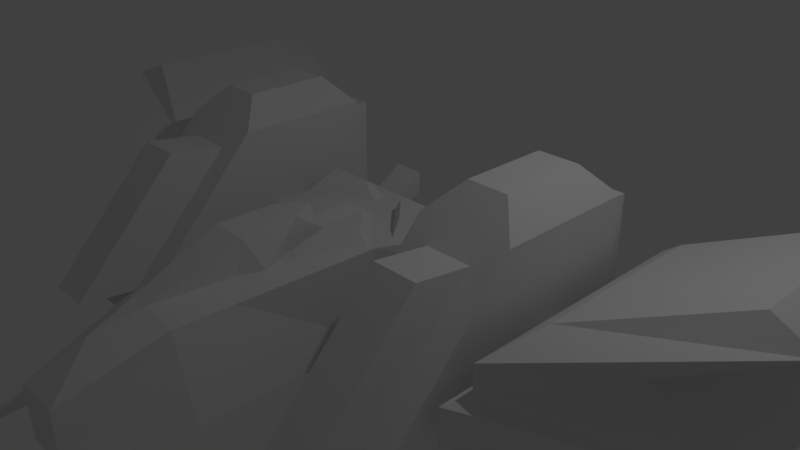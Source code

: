 # Source: SpaceFighter.blend  (saved by Blender 2.79.0; exported with 4.5.12 LTS)
import bpy
from mathutils import Matrix  # noqa: F401  (used for matrix-valued properties, if any)

bpy.ops.wm.read_factory_settings(use_empty=True)
scene = bpy.context.scene
scene.name = 'Scene'

# ---- collections
col_collection_1 = bpy.data.collections.new('Collection 1'); scene.collection.children.link(col_collection_1)

# ---- world
world_world = bpy.data.worlds.new('World'); scene.world = world_world
world_world.color = (0.05088, 0.05088, 0.05088)
world_world.use_sun_shadow = False
world_world.sun_shadow_jitter_overblur = 0.0
world_world.cycles.sampling_method = 'MANUAL'

# ---- cameras
cam_camera = bpy.data.cameras.new('Camera')
cam_camera.clip_end = 100.0
cam_camera.lens = 35.0
cam_camera.sensor_width = 32.0
cam_camera.sensor_height = 18.0
cam_camera.ortho_scale = 7.314
cam_camera.dof.focus_distance = 0.0

# ---- lights
light_lamp = bpy.data.lights.new('Lamp', 'POINT')
light_lamp.transmission_factor = 0.0
light_lamp.cutoff_distance = 30.0
light_lamp.energy = 100.0
light_lamp.shadow_buffer_clip_start = 1.001
light_lamp.shadow_soft_size = 0.1
light_lamp.shadow_maximum_resolution = 0.006
light_lamp.use_absolute_resolution = True

# ---- meshes
me_cube = bpy.data.meshes.new('Cube')
me_cube.from_pydata([(-1.073, -0.2667, -0.1782), (-1.073, -0.2667, 0.1782), (-1.254, 0.2667, -0.2667), (-1.254, 0.2667, 0.2667), (0.0, -0.6121, -0.6121), (-0.08269, -0.7063, 0.6121), (-0.469, 0.6121, -0.1431), (-0.1888, 0.4233, 0.6121), (-0.8899, 0.6121, -0.1431), (-0.8061, -0.6121, -0.6121), (-0.3722, -1.571, 0.6121), (-1.066, 0.4233, 0.6121), (-1.586, 0.2667, -0.2667), (-1.498, -0.2667, -0.1782), (-1.498, -0.2667, 0.1782), (-1.586, 0.2667, 0.2667), (-1.687, 1.192, -0.5518), (-1.9, -2.332, -0.422), (-1.9, -0.8655, 1.16), (-1.687, 1.192, 1.29), (-2.808, 0.2281, -0.2281), (-2.808, -0.2281, -0.2281), (-2.808, -0.2281, 0.1375), (-2.808, 0.2281, 0.1375), (-2.704, 1.192, -0.5518), (-2.494, -2.332, -0.422), (-2.494, -0.8655, 1.16), (-2.704, 1.192, 1.29), (-2.995, 0.2281, -0.2281), (-2.995, -0.2281, -0.2281), (-2.995, -0.2281, 0.1375), (-2.995, 0.2281, 0.1375), (-2.995, 1.79, -0.2281), (-2.995, -1.79, -0.2281), (-3.104, -1.447, 0.2281), (-3.104, 1.756, 0.2281), (-5.054, 3.538, -1.013), (-5.054, -0.04261, -1.013), (-4.123, -0.007916, 0.2281), (-4.123, 3.195, 0.2281), (-1.926, 0.8523, 1.749), (-1.853, 0.926, -0.6521), (-2.468, 0.8523, 1.749), (-2.542, 0.926, -0.6521), (-1.687, 1.457, 1.29), (-1.687, 1.457, -0.5518), (-2.704, 1.457, 1.29), (-2.704, 1.457, -0.5518), (-2.995, -1.79, 0.2281), (-2.995, 1.79, 0.2281), (-4.761, -0.04261, -0.5567), (-4.761, 3.538, -0.5567), (-3.356, -0.6564, 0.8078), (-3.356, 1.676, 0.8078), (-5.04, 0.07203, 1.419), (-5.04, 2.404, 1.419), (-0.8061, -3.084, -0.6121), (-0.1376, -3.152, 0.6121), (0.0, -3.152, 0.6121), (0.0, -3.084, -0.6121), (-0.3104, -4.361, -0.7034), (-0.3104, -4.361, 0.01068), (0.0, -4.361, 0.01068), (0.0, -4.361, -0.7034), (-1.853, -2.279, -0.6521), (-1.926, -0.3122, 1.749), (-2.542, -2.279, -0.6521), (-2.468, -0.3122, 1.749), (-1.9, -3.072, -0.318), (-1.9, -1.605, 1.264), (-2.494, -3.072, -0.318), (-2.494, -1.605, 1.264), (-0.1888, 0.2782, 0.6121), (-0.7469, -0.2844, 0.6121), (0.0, -3.759, 0.4477), (-0.4617, -3.084, 0.4408), (0.0, -0.9315, 1.037), (-0.2295, -1.266, 1.037), (0.0, -2.031, 1.037), (-0.2377, -2.031, 1.037), (-0.7105, -0.6332, 0.6121), (-0.8899, 0.6121, 0.1431), (-0.469, 0.6121, 0.1431), (-0.08269, -0.0003688, 0.6121), (-0.674, -0.1035, 0.791), (-0.8767, 0.3453, 0.791), (-0.3201, 0.3453, 0.791), (-0.3201, 0.2533, 0.791), (0.0, 0.2004, 0.6121), (-0.8061, -0.6121, 0.6121), (0.0, -0.7198, 0.6121), (-0.3693, -1.822, 0.6121), (-0.1524, -0.2216, 0.753), (-0.5893, -0.662, 0.753), (-0.1524, -0.7128, 0.753), (-0.3539, -1.314, 0.753), (-1.359, 0.6121, 0.6121), (-1.359, 0.6121, -0.6121), (0.0, 0.6121, -0.6121), (0.0, 0.6121, 0.6121), (-0.8899, 1.361, 0.5959), (-0.8899, 1.361, 0.3097), (-0.469, 1.361, 0.3097), (-0.469, 1.361, 0.5959), (-1.586, 1.192, -0.6521), (-1.586, -2.546, -0.6521), (-2.808, 1.192, -0.6521), (-2.808, -2.546, -0.6521), (-1.853, 0.926, -0.9072), (-1.853, -2.279, -0.9072), (-2.542, 0.926, -0.9072), (-2.542, -2.279, -0.9072), (-1.986, 0.3049, -1.365), (-1.986, -1.658, -1.365), (-2.408, 0.3049, -1.365), (-2.408, -1.658, -1.365), (-2.024, -2.904, -1.263), (-2.37, -2.904, -1.263), (-2.083, -2.893, -1.463), (-2.312, -2.893, -1.463), (-1.853, -2.912, -1.135), (-2.542, -2.912, -1.135), (-1.986, -2.885, -1.592), (-2.408, -2.885, -1.592), (-2.024, -4.465, -1.355), (-2.37, -4.465, -1.355), (-2.083, -4.453, -1.555), (-2.312, -4.453, -1.555), (-1.586, -0.6521, 1.39), (-1.586, 1.192, 1.39), (-2.808, -0.6521, 1.39), (-2.808, 1.192, 1.39), (-3.104, -1.447, 0.6035), (-3.104, 1.756, 0.6035), (-5.584, -0.007916, 1.215), (-5.584, 3.195, 1.215), (-0.9845, -0.2667, -0.2667), (-0.9845, -0.2667, 0.2667), (-1.586, -0.2667, -0.2667), (-1.586, -0.2667, 0.2667), (-1.073, -0.7048, -0.1782), (-1.073, -0.7048, 0.1782), (-1.498, -0.7048, -0.1782), (-1.498, -0.7048, 0.1782), (-0.2535, -2.127, 0.6121), (-0.5607, -2.373, 0.4901)], [], [(2, 136, 138, 12), (8, 81, 100, 101), (98, 99, 88, 4), (89, 9, 56, 75, 145), (97, 98, 4, 9), (72, 7, 86, 87), (136, 2, 97, 9), (137, 136, 9, 89), (3, 137, 89, 96), (2, 3, 96, 97), (15, 12, 104, 129), (3, 2, 12, 15), (1, 14, 143, 141), (137, 3, 15, 139), (65, 40, 42, 67), (138, 139, 128, 105), (139, 15, 129, 128), (12, 138, 105, 104), (21, 22, 30, 29), (64, 66, 111, 109), (27, 19, 44, 46), (25, 17, 68, 70), (21, 20, 106, 107), (22, 21, 107, 130), (23, 22, 130, 131), (20, 23, 131, 106), (30, 31, 49, 48), (22, 23, 31, 30), (20, 21, 29, 28), (23, 20, 28, 31), (49, 32, 36, 51), (28, 29, 33, 32), (31, 28, 32, 49), (29, 30, 48, 33), (37, 50, 51, 36), (33, 48, 50, 37), (35, 39, 135, 133), (32, 33, 37, 36), (16, 19, 129, 104), (27, 24, 106, 131), (19, 27, 131, 129), (24, 16, 104, 106), (44, 45, 47, 46), (19, 16, 45, 44), (16, 24, 47, 45), (24, 27, 46, 47), (35, 34, 48, 49), (38, 39, 51, 50), (39, 35, 49, 51), (34, 38, 50, 48), (52, 53, 55, 54), (34, 35, 133, 132), (38, 34, 132, 134), (39, 38, 134, 135), (74, 75, 61, 62), (9, 4, 59, 56), (91, 144, 79, 77), (4, 88, 74, 59), (63, 62, 61, 60), (59, 74, 62, 63), (56, 59, 63, 60), (75, 56, 60, 61), (18, 17, 105, 128), (25, 26, 130, 107), (26, 18, 128, 130), (17, 25, 107, 105), (68, 69, 71, 70), (26, 25, 70, 71), (18, 26, 71, 69), (17, 18, 69, 68), (5, 83, 92, 94), (58, 57, 75, 74), (57, 144, 145, 75), (90, 58, 74, 88), (76, 77, 79, 78), (90, 91, 77, 76), (58, 90, 76, 78), (57, 58, 78, 79), (73, 11, 96, 89), (11, 7, 99, 96), (7, 72, 88, 99), (72, 73, 89, 88), (86, 85, 84, 87), (11, 73, 84, 85), (73, 72, 87, 84), (7, 11, 85, 86), (80, 83, 88, 89), (5, 10, 91, 90), (10, 80, 89, 91), (83, 5, 90, 88), (95, 94, 92, 93), (10, 5, 94, 95), (80, 10, 95, 93), (83, 80, 93, 92), (81, 8, 97, 96), (8, 6, 98, 97), (82, 81, 96, 99), (6, 82, 99, 98), (101, 100, 103, 102), (82, 6, 102, 103), (6, 8, 101, 102), (81, 82, 103, 100), (64, 41, 104, 105), (43, 66, 107, 106), (66, 64, 105, 107), (41, 43, 106, 104), (110, 108, 112, 114), (41, 64, 109, 108), (43, 41, 108, 110), (66, 43, 110, 111), (112, 113, 115, 114), (111, 110, 114, 115), (111, 115, 123, 121), (108, 109, 113, 112), (118, 116, 124, 126), (115, 113, 122, 123), (113, 109, 120, 122), (109, 111, 121, 120), (117, 116, 120, 121), (118, 119, 123, 122), (119, 117, 121, 123), (116, 118, 122, 120), (124, 125, 127, 126), (119, 118, 126, 127), (117, 119, 127, 125), (116, 117, 125, 124), (40, 65, 128, 129), (67, 42, 131, 130), (42, 40, 129, 131), (65, 67, 130, 128), (53, 52, 132, 133), (54, 55, 135, 134), (55, 53, 133, 135), (52, 54, 134, 132), (1, 0, 136, 137), (13, 14, 139, 138), (0, 13, 138, 136), (14, 1, 137, 139), (140, 141, 143, 142), (14, 13, 142, 143), (13, 0, 140, 142), (0, 1, 141, 140), (79, 144, 57), (145, 144, 91, 89)])
_ca = me_cube.color_attributes.new('Col', 'BYTE_COLOR', 'CORNER')
_ca.data.foreach_set('color', [0.4287, 0.0, 0.0003035, 1.0, 0.4287, 0.0, 0.0003035, 1.0, 0.4287, 0.0, 0.0003035, 1.0, 0.4287, 0.0, 0.0003035, 1.0, 0.4287, 0.0, 0.0003035, 1.0, 0.4287, 0.0, 0.0003035, 1.0, 0.4287, 0.0, 0.0003035, 1.0, 0.4287, 0.0, 0.0003035, 1.0, 1.0, 1.0, 1.0, 1.0, 1.0, 1.0, 1.0, 1.0, 1.0, 1.0, 1.0, 1.0, 1.0, 1.0, 1.0, 1.0, 0.1559, 0.0, 0.0003035, 1.0, 0.1559, 0.0, 0.0003035, 1.0, 0.1559, 0.0, 0.0003035, 1.0, 0.1559, 0.0, 0.0003035, 1.0, 0.1559, 0.0, 0.0003035, 1.0, 0.01681, 0.0, 0.0, 1.0, 0.01681, 0.0, 0.0, 1.0, 0.01681, 0.0, 0.0, 1.0, 0.01681, 0.0, 0.0, 1.0, 1.0, 0.04817, 0.04519, 1.0, 1.0, 0.04817, 0.04519, 1.0, 1.0, 0.04817, 0.04519, 1.0, 1.0, 0.04817, 0.04519, 1.0, 0.4287, 0.0, 0.0003035, 1.0, 0.4287, 0.0, 0.0003035, 1.0, 0.4287, 0.0, 0.0003035, 1.0, 0.4287, 0.0, 0.0003035, 1.0, 0.1559, 0.0, 0.0003035, 1.0, 0.1559, 0.0, 0.0003035, 1.0, 0.1559, 0.0, 0.0003035, 1.0, 0.1559, 0.0, 0.0003035, 1.0, 0.1559, 0.0, 0.0003035, 1.0, 0.1559, 0.0, 0.0003035, 1.0, 0.1559, 0.0, 0.0003035, 1.0, 0.1559, 0.0, 0.0003035, 1.0, 0.4287, 0.0, 0.0003035, 1.0, 0.4287, 0.0, 0.0003035, 1.0, 0.4287, 0.0, 0.0003035, 1.0, 0.4287, 0.0, 0.0003035, 1.0, 0.4287, 0.0, 0.0003035, 1.0, 0.4287, 0.0, 0.0003035, 1.0, 0.4287, 0.0, 0.0003035, 1.0, 0.4287, 0.0, 0.0003035, 1.0, 0.4287, 0.0, 0.0003035, 1.0, 0.4287, 0.0, 0.0003035, 1.0, 0.4287, 0.0, 0.0003035, 1.0, 0.4287, 0.0, 0.0003035, 1.0, 0.01764, 0.0, 0.0, 1.0, 0.01764, 0.0, 0.0, 1.0, 0.01764, 0.0, 0.0, 1.0, 0.01764, 0.0, 0.0, 1.0, 0.4287, 0.0, 0.0003035, 1.0, 0.4287, 0.0, 0.0003035, 1.0, 0.4287, 0.0, 0.0003035, 1.0, 0.4287, 0.0, 0.0003035, 1.0, 0.9734, 0.5776, 0.6172, 1.0, 0.9911, 0.5841, 0.624, 1.0, 0.9911, 0.5841, 0.624, 1.0, 0.9734, 0.5711, 0.6105, 1.0, 0.4287, 0.0, 0.0003035, 1.0, 0.4287, 0.0, 0.0003035, 1.0, 0.4287, 0.0, 0.0003035, 1.0, 0.4287, 0.0, 0.0003035, 1.0, 0.4287, 0.0, 0.0003035, 1.0, 0.4287, 0.0, 0.0003035, 1.0, 0.4287, 0.0, 0.0003035, 1.0, 0.4287, 0.0, 0.0003035, 1.0, 0.4287, 0.0, 0.0003035, 1.0, 0.4287, 0.0, 0.0003035, 1.0, 0.4287, 0.0, 0.0003035, 1.0, 0.4287, 0.0, 0.0003035, 1.0, 0.4287, 0.0, 0.0003035, 1.0, 0.4287, 0.0, 0.0003035, 1.0, 0.4287, 0.0, 0.0003035, 1.0, 0.4287, 0.0, 0.0003035, 1.0, 0.01681, 0.0, 0.0, 1.0, 0.01681, 0.0, 0.0, 1.0, 0.01681, 0.0, 0.0, 1.0, 0.01681, 0.0, 0.0, 1.0, 0.4287, 0.0, 0.0003035, 1.0, 0.4287, 0.0, 0.0003035, 1.0, 0.4287, 0.0, 0.0003035, 1.0, 0.4287, 0.0, 0.0003035, 1.0, 1.0, 0.5906, 0.6308, 1.0, 1.0, 0.5906, 0.6308, 1.0, 1.0, 0.5906, 0.6308, 1.0, 1.0, 0.5906, 0.6308, 1.0, 0.4287, 0.0, 0.0003035, 1.0, 0.4287, 0.0, 0.0003035, 1.0, 0.4287, 0.0, 0.0003035, 1.0, 0.4287, 0.0, 0.0003035, 1.0, 0.4287, 0.0, 0.0003035, 1.0, 0.4287, 0.0, 0.0003035, 1.0, 0.4287, 0.0, 0.0003035, 1.0, 0.4287, 0.0, 0.0003035, 1.0, 0.4287, 0.0, 0.0003035, 1.0, 0.4287, 0.0, 0.0003035, 1.0, 0.4287, 0.0, 0.0003035, 1.0, 0.4287, 0.0, 0.0003035, 1.0, 0.4287, 0.0, 0.0003035, 1.0, 0.4287, 0.0, 0.0003035, 1.0, 0.4287, 0.0, 0.0003035, 1.0, 0.4287, 0.0, 0.0003035, 1.0, 0.4287, 0.0, 0.0003035, 1.0, 0.4287, 0.0, 0.0003035, 1.0, 0.4287, 0.0, 0.0003035, 1.0, 0.4287, 0.0, 0.0003035, 1.0, 0.4287, 0.0, 0.0003035, 1.0, 0.4287, 0.0, 0.0003035, 1.0, 0.4287, 0.0, 0.0003035, 1.0, 0.4287, 0.0, 0.0003035, 1.0, 0.4287, 0.0, 0.0003035, 1.0, 0.4287, 0.0, 0.0003035, 1.0, 0.4287, 0.0, 0.0003035, 1.0, 0.4287, 0.0, 0.0003035, 1.0, 0.4287, 0.0, 0.0003035, 1.0, 0.4287, 0.0, 0.0003035, 1.0, 0.4287, 0.0, 0.0003035, 1.0, 0.4287, 0.0, 0.0003035, 1.0, 0.4287, 0.0, 0.0003035, 1.0, 0.4287, 0.0, 0.0003035, 1.0, 0.4287, 0.0, 0.0003035, 1.0, 0.4287, 0.0, 0.0003035, 1.0, 0.4287, 0.0, 0.0003035, 1.0, 0.4287, 0.0, 0.0003035, 1.0, 0.4287, 0.0, 0.0003035, 1.0, 0.4287, 0.0, 0.0003035, 1.0, 0.4287, 0.0, 0.0003035, 1.0, 0.4287, 0.0, 0.0003035, 1.0, 0.4287, 0.0, 0.0003035, 1.0, 0.4287, 0.0, 0.0003035, 1.0, 0.4287, 0.0, 0.0003035, 1.0, 0.4287, 0.0, 0.0003035, 1.0, 0.4287, 0.0, 0.0003035, 1.0, 0.4287, 0.0, 0.0003035, 1.0, 0.4287, 0.0, 0.0003035, 1.0, 0.4287, 0.0, 0.0003035, 1.0, 0.4287, 0.0, 0.0003035, 1.0, 0.4287, 0.0, 0.0003035, 1.0, 0.4287, 0.0, 0.0003035, 1.0, 0.4287, 0.0, 0.0003035, 1.0, 0.4287, 0.0, 0.0003035, 1.0, 0.4287, 0.0, 0.0003035, 1.0, 0.4287, 0.0, 0.0003035, 1.0, 0.4287, 0.0, 0.0003035, 1.0, 0.4287, 0.0, 0.0003035, 1.0, 0.4287, 0.0, 0.0003035, 1.0, 0.01681, 0.0, 0.0, 1.0, 0.01681, 0.0, 0.0, 1.0, 0.01681, 0.0, 0.0, 1.0, 0.01764, 0.0, 0.0, 1.0, 0.4287, 0.0, 0.0003035, 1.0, 0.4287, 0.0, 0.0003035, 1.0, 0.4287, 0.0, 0.0003035, 1.0, 0.4287, 0.0, 0.0003035, 1.0, 0.4287, 0.0, 0.0003035, 1.0, 0.4287, 0.0, 0.0003035, 1.0, 0.4287, 0.0, 0.0003035, 1.0, 0.4287, 0.0, 0.0003035, 1.0, 0.4287, 0.0, 0.0003035, 1.0, 0.4287, 0.0, 0.0003035, 1.0, 0.4287, 0.0, 0.0003035, 1.0, 0.4287, 0.0, 0.0003035, 1.0, 0.4287, 0.0, 0.0003035, 1.0, 0.4287, 0.0, 0.0003035, 1.0, 0.4287, 0.0, 0.0003035, 1.0, 0.4287, 0.0, 0.0003035, 1.0, 0.9823, 0.7758, 0.0, 1.0, 0.8714, 0.6795, 0.0, 1.0, 0.855, 0.6584, 0.0, 1.0, 0.9647, 0.7529, 0.0, 1.0, 0.4287, 0.0, 0.0003035, 1.0, 0.4287, 0.0, 0.0003035, 1.0, 0.4287, 0.0, 0.0003035, 1.0, 0.4287, 0.0, 0.0003035, 1.0, 0.4287, 0.0, 0.0003035, 1.0, 0.4287, 0.0, 0.0003035, 1.0, 0.4287, 0.0, 0.0003035, 1.0, 0.4287, 0.0, 0.0003035, 1.0, 0.4287, 0.0, 0.0003035, 1.0, 0.4287, 0.0, 0.0003035, 1.0, 0.4287, 0.0, 0.0003035, 1.0, 0.4287, 0.0, 0.0003035, 1.0, 0.4287, 0.0, 0.0003035, 1.0, 0.4287, 0.0, 0.0003035, 1.0, 0.4287, 0.0, 0.0003035, 1.0, 0.4287, 0.0, 0.0003035, 1.0, 0.01681, 0.0, 0.0, 1.0, 0.01681, 0.0, 0.0, 1.0, 0.01681, 0.0, 0.0, 1.0, 0.01681, 0.0, 0.0, 1.0, 0.4287, 0.0, 0.0003035, 1.0, 0.4287, 0.0, 0.0003035, 1.0, 0.4287, 0.0, 0.0003035, 1.0, 0.4287, 0.0, 0.0003035, 1.0, 0.01681, 0.0, 0.0, 1.0, 0.01681, 0.0, 0.0, 1.0, 0.01681, 0.0, 0.0, 1.0, 0.01681, 0.0, 0.0, 1.0, 0.02519, 0.0006071, 0.0006071, 1.0, 0.02956, 0.001214, 0.001214, 1.0, 0.0331, 0.001518, 0.001214, 1.0, 0.01938, 0.0003035, 0.0003035, 1.0, 0.4287, 0.0, 0.0003035, 1.0, 0.4287, 0.0, 0.0003035, 1.0, 0.4287, 0.0, 0.0003035, 1.0, 0.4287, 0.0, 0.0003035, 1.0, 0.01681, 0.0, 0.0, 1.0, 0.01681, 0.0, 0.0, 1.0, 0.01681, 0.0, 0.0, 1.0, 0.01681, 0.0, 0.0, 1.0, 0.01681, 0.0, 0.0, 1.0, 0.01681, 0.0, 0.0, 1.0, 0.01681, 0.0, 0.0, 1.0, 0.01681, 0.0, 0.0, 1.0, 0.3864, 0.0, 0.0003035, 1.0, 0.402, 0.0, 0.0003035, 1.0, 0.3663, 0.0, 0.0003035, 1.0, 0.3712, 0.0, 0.0003035, 1.0, 0.01681, 0.0, 0.0, 1.0, 0.01681, 0.0, 0.0, 1.0, 0.01681, 0.0, 0.0, 1.0, 0.01681, 0.0, 0.0, 1.0, 0.01764, 0.0003035, 0.0003035, 1.0, 0.0185, 0.0006071, 0.0006071, 1.0, 0.01764, 0.0003035, 0.0003035, 1.0, 0.0185, 0.0006071, 0.0006071, 1.0, 0.4287, 0.0, 0.0003035, 1.0, 0.4287, 0.0, 0.0003035, 1.0, 0.4287, 0.0, 0.0003035, 1.0, 0.4287, 0.0, 0.0003035, 1.0, 0.1559, 0.0, 0.0003035, 1.0, 0.1559, 0.0, 0.0003035, 1.0, 0.1559, 0.0, 0.0003035, 1.0, 0.1559, 0.0, 0.0003035, 1.0, 0.4287, 0.0, 0.0003035, 1.0, 0.4287, 0.0, 0.0003035, 1.0, 0.4287, 0.0, 0.0003035, 1.0, 0.4287, 0.0, 0.0003035, 1.0, 0.01681, 0.0, 0.0, 1.0, 0.01681, 0.0, 0.0, 1.0, 0.01681, 0.0, 0.0, 1.0, 0.01681, 0.0, 0.0, 1.0, 0.1559, 0.0, 0.0003035, 1.0, 0.1559, 0.0, 0.0003035, 1.0, 0.1559, 0.0, 0.0003035, 1.0, 0.1559, 0.0, 0.0003035, 1.0, 0.1559, 0.0, 0.0003035, 1.0, 0.1559, 0.0, 0.0003035, 1.0, 0.1559, 0.0, 0.0003035, 1.0, 0.1559, 0.0, 0.0003035, 1.0, 0.1559, 0.0, 0.0003035, 1.0, 0.1559, 0.0, 0.0003035, 1.0, 0.1559, 0.0, 0.0003035, 1.0, 0.1559, 0.0, 0.0003035, 1.0, 0.1559, 0.0, 0.0003035, 1.0, 0.1559, 0.0, 0.0003035, 1.0, 0.1559, 0.0, 0.0003035, 1.0, 0.1559, 0.0, 0.0003035, 1.0, 0.1559, 0.0, 0.0003035, 1.0, 0.1559, 0.0, 0.0003035, 1.0, 0.1559, 0.0, 0.0003035, 1.0, 0.1559, 0.0, 0.0003035, 1.0, 0.8388, 0.4793, 0.5089, 1.0, 0.9734, 0.5711, 0.6105, 1.0, 0.9647, 0.5647, 0.6038, 1.0, 0.855, 0.491, 0.5271, 1.0, 1.0, 0.5906, 0.6308, 1.0, 1.0, 0.5906, 0.6308, 1.0, 1.0, 0.5906, 0.6308, 1.0, 1.0, 0.5906, 0.6308, 1.0, 1.0, 0.5906, 0.6308, 1.0, 1.0, 0.5906, 0.6308, 1.0, 1.0, 0.5906, 0.6308, 1.0, 1.0, 0.5906, 0.6308, 1.0, 1.0, 0.5906, 0.6308, 1.0, 1.0, 0.5906, 0.6308, 1.0, 1.0, 0.5906, 0.6308, 1.0, 1.0, 0.5906, 0.6308, 1.0, 1.0, 0.04817, 0.04519, 1.0, 1.0, 0.04817, 0.04519, 1.0, 1.0, 0.04817, 0.04519, 1.0, 1.0, 0.04817, 0.04519, 1.0, 0.7305, 0.01444, 0.01938, 1.0, 0.7305, 0.01444, 0.01938, 1.0, 0.7231, 0.0137, 0.0185, 1.0, 0.7305, 0.01444, 0.01938, 1.0, 0.7305, 0.01444, 0.01938, 1.0, 0.7305, 0.01444, 0.01938, 1.0, 0.7231, 0.01444, 0.0185, 1.0, 0.7305, 0.01444, 0.01938, 1.0, 0.4287, 0.0, 0.0003035, 1.0, 0.4287, 0.0, 0.0003035, 1.0, 0.4287, 0.0, 0.0003035, 1.0, 0.4287, 0.0, 0.0003035, 1.0, 0.01764, 0.0003035, 0.0003035, 1.0, 0.01764, 0.0003035, 0.0003035, 1.0, 0.01764, 0.0003035, 0.0003035, 1.0, 0.01764, 0.0003035, 0.0003035, 1.0, 0.01681, 0.0, 0.0, 1.0, 0.01681, 0.0, 0.0, 1.0, 0.01681, 0.0, 0.0, 1.0, 0.01681, 0.0, 0.0, 1.0, 0.4287, 0.0, 0.0003035, 1.0, 0.4287, 0.0, 0.0003035, 1.0, 0.4287, 0.0, 0.0003035, 1.0, 0.4287, 0.0, 0.0003035, 1.0, 0.9911, 0.5841, 0.624, 1.0, 0.9911, 0.5841, 0.624, 1.0, 0.9911, 0.5841, 0.624, 1.0, 0.9911, 0.5841, 0.624, 1.0, 0.4287, 0.0, 0.0003035, 1.0, 0.4287, 0.0, 0.0003035, 1.0, 0.4287, 0.0, 0.0003035, 1.0, 0.4287, 0.0, 0.0003035, 1.0, 0.4287, 0.0, 0.0003035, 1.0, 0.4287, 0.0, 0.0003035, 1.0, 0.4287, 0.0, 0.0003035, 1.0, 0.4287, 0.0, 0.0003035, 1.0, 0.4287, 0.0, 0.0003035, 1.0, 0.4287, 0.0, 0.0003035, 1.0, 0.4287, 0.0, 0.0003035, 1.0, 0.4287, 0.0, 0.0003035, 1.0, 0.4287, 0.0, 0.0003035, 1.0, 0.4287, 0.0, 0.0003035, 1.0, 0.4287, 0.0, 0.0003035, 1.0, 0.4287, 0.0, 0.0003035, 1.0, 0.01681, 0.0, 0.0, 1.0, 0.01681, 0.0, 0.0, 1.0, 0.01681, 0.0, 0.0, 1.0, 0.01681, 0.0, 0.0, 1.0, 1.0, 0.04817, 0.04519, 1.0, 1.0, 0.04817, 0.04519, 1.0, 1.0, 0.04817, 0.04519, 1.0, 1.0, 0.04817, 0.04519, 1.0, 1.0, 0.04817, 0.04519, 1.0, 1.0, 0.04817, 0.04519, 1.0, 1.0, 0.04817, 0.04519, 1.0, 1.0, 0.04817, 0.04519, 1.0, 0.7305, 0.01444, 0.01938, 1.0, 0.7305, 0.01444, 0.01938, 1.0, 0.7305, 0.01444, 0.01938, 1.0, 0.7305, 0.01444, 0.01938, 1.0, 0.4287, 0.0, 0.0003035, 1.0, 0.4287, 0.0, 0.0003035, 1.0, 0.4287, 0.0, 0.0003035, 1.0, 0.4287, 0.0, 0.0003035, 1.0, 0.4287, 0.0, 0.0003035, 1.0, 0.4287, 0.0, 0.0003035, 1.0, 0.4287, 0.0, 0.0003035, 1.0, 0.4287, 0.0, 0.0003035, 1.0, 0.4287, 0.0, 0.0003035, 1.0, 0.4287, 0.0, 0.0003035, 1.0, 0.4287, 0.0, 0.0003035, 1.0, 0.4287, 0.0, 0.0003035, 1.0, 0.4287, 0.0, 0.0003035, 1.0, 0.4287, 0.0, 0.0003035, 1.0, 0.4287, 0.0, 0.0003035, 1.0, 0.4287, 0.0, 0.0003035, 1.0, 0.01681, 0.0, 0.0, 1.0, 0.01681, 0.0, 0.0, 1.0, 0.01681, 0.0, 0.0, 1.0, 0.01681, 0.0, 0.0, 1.0, 1.0, 0.04817, 0.04519, 1.0, 1.0, 0.04817, 0.04519, 1.0, 1.0, 0.04817, 0.04519, 1.0, 1.0, 0.04817, 0.04519, 1.0, 1.0, 0.04817, 0.04519, 1.0, 1.0, 0.04817, 0.04519, 1.0, 1.0, 0.04817, 0.04519, 1.0, 1.0, 0.04817, 0.04519, 1.0, 1.0, 0.04817, 0.04519, 1.0, 1.0, 0.04817, 0.04519, 1.0, 1.0, 0.04817, 0.04519, 1.0, 1.0, 0.04817, 0.04519, 1.0, 0.7231, 0.01444, 0.01938, 1.0, 0.7231, 0.01444, 0.01938, 1.0, 0.7011, 0.0137, 0.0185, 1.0, 0.7084, 0.0137, 0.0185, 1.0, 0.4287, 0.0, 0.0003035, 1.0, 0.4287, 0.0, 0.0003035, 1.0, 0.4287, 0.0, 0.0003035, 1.0, 0.4287, 0.0, 0.0003035, 1.0, 0.4287, 0.0, 0.0003035, 1.0, 0.4287, 0.0, 0.0003035, 1.0, 0.4287, 0.0, 0.0003035, 1.0, 0.4287, 0.0, 0.0003035, 1.0, 0.7231, 0.01444, 0.01938, 1.0, 0.7231, 0.01444, 0.01938, 1.0, 0.7157, 0.01444, 0.01938, 1.0, 0.7011, 0.0137, 0.0185, 1.0, 0.9911, 0.7835, 0.0, 1.0, 0.9911, 0.7835, 0.0, 1.0, 0.9911, 0.7835, 0.0, 1.0, 0.9911, 0.7835, 0.0, 1.0, 0.4287, 0.0, 0.0003035, 1.0, 0.4287, 0.0, 0.0003035, 1.0, 0.4287, 0.0, 0.0003035, 1.0, 0.4287, 0.0, 0.0003035, 1.0, 0.4287, 0.0, 0.0003035, 1.0, 0.4287, 0.0, 0.0003035, 1.0, 0.4287, 0.0, 0.0003035, 1.0, 0.4287, 0.0, 0.0003035, 1.0, 0.7231, 0.0137, 0.0185, 1.0, 0.7305, 0.01444, 0.01938, 1.0, 0.7231, 0.01444, 0.01938, 1.0, 0.7084, 0.01298, 0.01764, 1.0, 0.4287, 0.0, 0.0003035, 1.0, 0.4287, 0.0, 0.0003035, 1.0, 0.4287, 0.0, 0.0003035, 1.0, 0.4287, 0.0, 0.0003035, 1.0, 0.4287, 0.0, 0.0003035, 1.0, 0.4287, 0.0, 0.0003035, 1.0, 0.4287, 0.0, 0.0003035, 1.0, 0.4287, 0.0, 0.0003035, 1.0, 0.4287, 0.0, 0.0003035, 1.0, 0.4287, 0.0, 0.0003035, 1.0, 0.4287, 0.0, 0.0003035, 1.0, 0.4287, 0.0, 0.0003035, 1.0, 0.4287, 0.0, 0.0003035, 1.0, 0.4287, 0.0, 0.0003035, 1.0, 0.4287, 0.0, 0.0003035, 1.0, 0.4287, 0.0, 0.0003035, 1.0, 0.1559, 0.0, 0.0003035, 1.0, 0.1559, 0.0, 0.0003035, 1.0, 0.1559, 0.0, 0.0003035, 1.0, 0.1559, 0.0, 0.0003035, 1.0, 0.01681, 0.0, 0.0, 1.0, 0.01681, 0.0, 0.0, 1.0, 0.01681, 0.0, 0.0, 1.0, 0.01681, 0.0, 0.0, 1.0, 0.01764, 0.0, 0.0, 1.0, 0.01764, 0.0, 0.0, 1.0, 0.01764, 0.0, 0.0, 1.0, 0.01764, 0.0, 0.0, 1.0, 0.01681, 0.0, 0.0, 1.0, 0.01681, 0.0, 0.0, 1.0, 0.01681, 0.0, 0.0, 1.0, 0.01681, 0.0, 0.0, 1.0, 0.1559, 0.0, 0.0003035, 1.0, 0.1559, 0.0, 0.0003035, 1.0, 0.1559, 0.0, 0.0003035, 1.0, 0.1559, 0.0, 0.0003035, 1.0, 0.1559, 0.0, 0.0003035, 1.0, 0.1559, 0.0, 0.0003035, 1.0, 0.1559, 0.0, 0.0003035, 1.0, 0.1559, 0.0, 0.0003035, 1.0, 0.0185, 0.0, 0.0, 1.0, 0.0185, 0.0, 0.0, 1.0, 0.0185, 0.0, 0.0, 1.0, 0.01764, 0.0, 0.0, 1.0, 0.1559, 0.0, 0.0003035, 1.0, 0.1559, 0.0, 0.0003035, 1.0, 0.1559, 0.0, 0.0003035, 1.0, 0.1559, 0.0, 0.0003035, 1.0, 0.4287, 0.0, 0.0003035, 1.0, 0.4287, 0.0, 0.0003035, 1.0, 0.4287, 0.0, 0.0003035, 1.0, 0.4287, 0.0, 0.0003035, 1.0, 0.0185, 0.0, 0.0, 1.0, 0.01764, 0.0, 0.0, 1.0, 0.01764, 0.0, 0.0, 1.0, 0.0185, 0.0, 0.0, 1.0, 0.01764, 0.0, 0.0, 1.0, 0.01681, 0.0, 0.0, 1.0, 0.01681, 0.0, 0.0, 1.0, 0.01764, 0.0, 0.0, 1.0, 0.01764, 0.0, 0.0, 1.0, 0.01938, 0.0, 0.0, 1.0, 0.0185, 0.0, 0.0, 1.0, 0.01764, 0.0, 0.0, 1.0, 0.01764, 0.0, 0.0, 1.0, 0.01681, 0.0, 0.0, 1.0, 0.01764, 0.0, 0.0, 1.0, 0.01764, 0.0, 0.0, 1.0, 0.01764, 0.0, 0.0, 1.0, 0.01764, 0.0, 0.0, 1.0, 0.01764, 0.0, 0.0, 1.0, 0.01764, 0.0, 0.0, 1.0, 0.01764, 0.0, 0.0, 1.0, 0.01764, 0.0, 0.0, 1.0, 0.01764, 0.0, 0.0, 1.0, 0.01764, 0.0, 0.0, 1.0, 0.01681, 0.0, 0.0, 1.0, 0.01764, 0.0, 0.0, 1.0, 0.01764, 0.0, 0.0, 1.0, 0.01764, 0.0, 0.0, 1.0, 0.9911, 0.7835, 0.0, 1.0, 0.9911, 0.7835, 0.0, 1.0, 1.0, 0.7913, 0.0, 1.0, 0.9911, 0.7835, 0.0, 1.0, 0.1559, 0.0, 0.0003035, 1.0, 0.1559, 0.0, 0.0003035, 1.0, 0.1559, 0.0, 0.0003035, 1.0, 0.1559, 0.0, 0.0003035, 1.0, 0.4287, 0.0, 0.0003035, 1.0, 0.4287, 0.0, 0.0003035, 1.0, 0.4287, 0.0, 0.0003035, 1.0, 0.4287, 0.0, 0.0003035, 1.0, 0.4287, 0.0, 0.0003035, 1.0, 0.4287, 0.0, 0.0003035, 1.0, 0.4287, 0.0, 0.0003035, 1.0, 0.4287, 0.0, 0.0003035, 1.0, 0.7305, 0.01444, 0.01938, 1.0, 0.7305, 0.01444, 0.01938, 1.0, 0.7305, 0.01444, 0.01938, 1.0, 0.7305, 0.01444, 0.01938, 1.0, 0.7305, 0.01444, 0.01938, 1.0, 0.7305, 0.01444, 0.01938, 1.0, 0.7305, 0.01444, 0.01938, 1.0, 0.7305, 0.01444, 0.01938, 1.0, 0.7305, 0.01444, 0.01938, 1.0, 0.7305, 0.01444, 0.01938, 1.0, 0.7305, 0.01444, 0.01938, 1.0, 0.7305, 0.01444, 0.01938, 1.0, 1.0, 0.04817, 0.04519, 1.0, 1.0, 0.04817, 0.04519, 1.0, 1.0, 0.04817, 0.04519, 1.0, 1.0, 0.04817, 0.04519, 1.0, 0.7305, 0.01444, 0.01938, 1.0, 0.7305, 0.01444, 0.01938, 1.0, 0.7305, 0.01444, 0.01938, 1.0, 0.7305, 0.01444, 0.01938, 1.0, 0.7305, 0.01444, 0.01938, 1.0, 0.7305, 0.01444, 0.01938, 1.0, 0.7305, 0.01444, 0.01938, 1.0, 0.7305, 0.01444, 0.01938, 1.0, 0.7305, 0.01444, 0.01938, 1.0, 0.7305, 0.01444, 0.01938, 1.0, 0.7305, 0.01444, 0.01938, 1.0, 0.7305, 0.01444, 0.01938, 1.0, 0.7305, 0.01444, 0.01938, 1.0, 0.7305, 0.01444, 0.01938, 1.0, 0.7305, 0.01444, 0.01938, 1.0, 0.7305, 0.01444, 0.01938, 1.0, 0.4287, 0.0, 0.0003035, 1.0, 0.4287, 0.0, 0.0003035, 1.0, 0.4287, 0.0, 0.0003035, 1.0, 0.4287, 0.0, 0.0003035, 1.0, 0.4287, 0.0, 0.0003035, 1.0, 0.4287, 0.0, 0.0003035, 1.0, 0.4287, 0.0, 0.0003035, 1.0, 0.4287, 0.0, 0.0003035, 1.0, 0.4287, 0.0, 0.0003035, 1.0, 0.4287, 0.0, 0.0003035, 1.0, 0.4287, 0.0, 0.0003035, 1.0, 0.4287, 0.0, 0.0003035, 1.0, 0.4287, 0.0, 0.0003035, 1.0, 0.4287, 0.0, 0.0003035, 1.0, 0.4287, 0.0, 0.0003035, 1.0, 0.4287, 0.0, 0.0003035, 1.0, 0.9911, 0.7758, 0.0, 1.0, 1.0, 0.7835, 0.0, 1.0, 1.0, 0.7835, 0.0, 1.0, 1.0, 0.7835, 0.0, 1.0, 0.01764, 0.0, 0.0, 1.0, 0.01681, 0.0, 0.0, 1.0, 0.01764, 0.0, 0.0, 1.0, 0.01681, 0.0, 0.0, 1.0, 0.01764, 0.0, 0.0, 1.0, 0.01764, 0.0, 0.0, 1.0, 0.01764, 0.0, 0.0, 1.0, 0.01764, 0.0, 0.0, 1.0, 0.01681, 0.0, 0.0, 1.0, 0.01764, 0.0, 0.0, 1.0, 0.01681, 0.0, 0.0, 1.0, 0.01764, 0.0, 0.0, 1.0, 0.9734, 0.5776, 0.6172, 1.0, 0.9911, 0.5841, 0.624, 1.0, 0.9387, 0.552, 0.5906, 1.0, 0.7231, 0.01444, 0.0185, 1.0, 0.7305, 0.01444, 0.01938, 1.0, 0.7305, 0.01444, 0.01938, 1.0, 0.7157, 0.0137, 0.01764, 1.0])
me_cube.use_remesh_preserve_volume = False
me_cube.use_remesh_preserve_attributes = False
me_cube.use_mirror_vertex_groups = False
me_cube.use_paint_bone_selection = False
me_cube.use_paint_mask = True
me_cube.update()

# ---- objects
ob_cube = bpy.data.objects.new('Cube', me_cube)
ob_lamp = bpy.data.objects.new('Lamp', light_lamp)
ob_camera = bpy.data.objects.new('Camera', cam_camera)

# ---- transforms, parenting, visibility, modifiers, constraints
ob_cube.location = (0.0, 0.0, 0.0)
ob_cube.lineart.crease_threshold = 0.0
_m = ob_cube.modifiers.new('Mirror', 'MIRROR')
_m.use_clip = True
ob_lamp.location = (4.076, 1.005, 5.904)
ob_lamp.rotation_euler = (0.6503, 0.05522, 1.866)
ob_lamp.lock_rotations_4d = False
ob_lamp.empty_display_type = 'ARROWS'
ob_lamp.color = (0.0, 0.0, 0.0, 0.0)
ob_lamp.lineart.crease_threshold = 0.0
ob_camera.location = (7.481, -6.508, 5.344)
ob_camera.rotation_euler = (1.109, 0.0, 0.8149)
ob_camera.lock_rotations_4d = False
ob_camera.empty_display_type = 'ARROWS'
ob_camera.color = (0.0, 0.0, 0.0, 0.0)
ob_camera.display_type = 'WIRE'
ob_camera.lineart.crease_threshold = 0.0

# ---- collection membership
col_collection_1.objects.link(ob_cube)
col_collection_1.objects.link(ob_lamp)
col_collection_1.objects.link(ob_camera)

# ---- scene / render settings (as saved in the file)
scene.camera = ob_camera
scene.frame_start = 1; scene.frame_end = 250; scene.frame_set(1)
scene.render.engine = 'CYCLES'
scene.render.resolution_percentage = 50
scene.render.dither_intensity = 0.0
scene.cycles.use_denoising = False
scene.cycles.samples = 128
scene.cycles.sampling_pattern = 'TABULATED_SOBOL'
scene.cycles.use_adaptive_sampling = False
scene.cycles.use_light_tree = False
scene.cycles.blur_glossy = 0.0
scene.cycles.sample_clamp_indirect = 0.0
scene.view_settings.view_transform = 'Standard'
bpy.context.view_layer.update()
